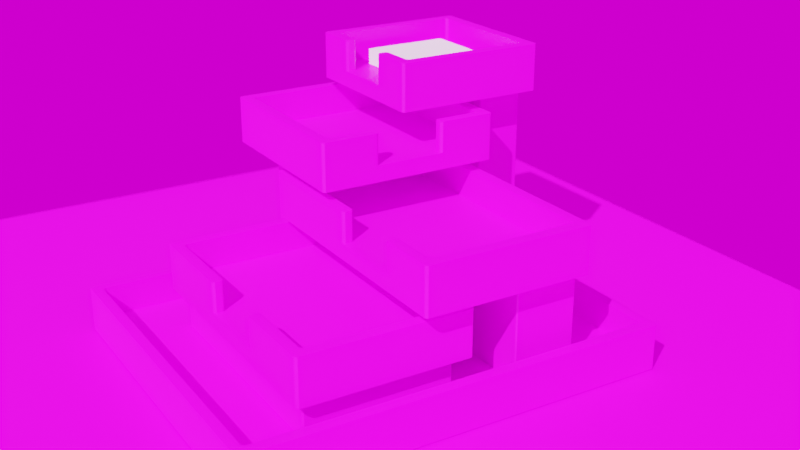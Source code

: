 # Source: untitled1.blend  (saved by Blender 2.82.7; exported with 4.5.12 LTS)
import bpy
from mathutils import Matrix  # noqa: F401  (used for matrix-valued properties, if any)

bpy.ops.wm.read_factory_settings(use_empty=True)
scene = bpy.context.scene
scene.name = 'Scene'

# ---- collections
col_collection = bpy.data.collections.new('Collection'); scene.collection.children.link(col_collection)

# ---- images (referenced by path relative to the original .blend; pixels are not part of the script)
import os
ASSET_DIR = os.environ.get("B2B_ASSET_DIR", "")  # directory of the original .blend (textures are referenced by path, not embedded)
HERE = os.path.dirname(os.path.abspath(__file__))  # packed textures are extracted next to this script under _unpacked/

def load_image(name, relpath, width, height, colorspace="sRGB"):
    """Load a texture the original file referenced (path relative to the .blend, or extracted next to this script)."""
    p = next((c for c in (os.path.join(HERE, relpath), os.path.join(ASSET_DIR, relpath)) if relpath and os.path.exists(c)), "")
    if p:
        img = bpy.data.images.load(p, check_existing=True)
        img.name = name
    else:  # same state as the original file: an image datablock whose file is absent (Cycles renders it pink)
        img = bpy.data.images.new(name, width, height)
        img.source = "FILE"
        img.filepath = "//" + (relpath or name)
    img.colorspace_settings.name = colorspace
    return img
img_c0oncrete_jpg = load_image('c0oncrete.jpg', 'c0oncrete.jpg', 1024, 1024, 'sRGB')
img_woodplanks028_col_var1_2k_jpg = load_image('WoodPlanks028_COL_VAR1_2K.jpg', 'WoodPlanks028_COL_VAR1_2K.jpg', 1024, 1024, 'sRGB')
img_newport_loft_ref_png = load_image('Newport_Loft_Ref.png', 'Newport_Loft_Ref.png', 1024, 1024, 'sRGB')

# ---- materials (node trees are filled in below, after node groups)
mat_material_002 = bpy.data.materials.new('Material.002')
mat_material_001 = bpy.data.materials.new('Material.001')
mat_material_003 = bpy.data.materials.new('Material.003')

# ---- material node trees
mat_material_002.use_nodes = True; mat_material_002.node_tree.nodes.clear()
_N = mat_material_002.node_tree.nodes; _L = mat_material_002.node_tree.links
n0 = _N.new('ShaderNodeOutputMaterial'); n0.name = 'Material Output'; n0.location = (58, 289)
n1 = _N.new('ShaderNodeBsdfPrincipled'); n1.name = 'Principled BSDF'; n1.location = (-232, 289)
n1.distribution = 'GGX'
n1.subsurface_method = 'BURLEY'
n1.inputs[3].default_value = 1.45
n1.inputs[27].default_value = (0.0, 0.0, 0.0, 1.0)
n1.inputs[28].default_value = 1.0
n2 = _N.new('ShaderNodeBump'); n2.name = 'Bump'; n2.location = (-660, 161)
n2.inputs[0].default_value = 0.5
n2.inputs[1].default_value = 1.0
n2.inputs[2].default_value = 1.0
n3 = _N.new('ShaderNodeTexImage'); n3.name = 'Image Texture'; n3.location = (-1038, 227)
n3.image = img_c0oncrete_jpg
_L.new(n1.outputs[0], n0.inputs[0])
_L.new(n3.outputs[0], n1.inputs[0])
_L.new(n2.outputs[0], n1.inputs[5])
_L.new(n3.outputs[0], n2.inputs[3])
n0.is_active_output = True
mat_material_001.use_nodes = True; mat_material_001.node_tree.nodes.clear()
_N = mat_material_001.node_tree.nodes; _L = mat_material_001.node_tree.links
n0 = _N.new('ShaderNodeOutputMaterial'); n0.name = 'Material Output'; n0.location = (-19, 385)
n1 = _N.new('ShaderNodeBump'); n1.name = 'Bump'; n1.location = (-564, 256)
n1.invert = True
n1.inputs[0].default_value = 0.6933
n1.inputs[1].default_value = 1.0
n1.inputs[2].default_value = 1.0
n2 = _N.new('ShaderNodeTexImage'); n2.name = 'Image Texture'; n2.location = (-911, 323)
n2.image = img_woodplanks028_col_var1_2k_jpg
n3 = _N.new('ShaderNodeBsdfPrincipled'); n3.name = 'Principled BSDF'; n3.location = (-309, 385)
n3.distribution = 'GGX'
n3.subsurface_method = 'BURLEY'
n3.inputs[3].default_value = 1.45
n3.inputs[27].default_value = (0.0, 0.0, 0.0, 1.0)
n3.inputs[28].default_value = 1.0
_L.new(n3.outputs[0], n0.inputs[0])
_L.new(n2.outputs[0], n1.inputs[3])
_L.new(n1.outputs[0], n3.inputs[5])
_L.new(n2.outputs[0], n3.inputs[0])
n0.is_active_output = True
mat_material_003.use_nodes = True; mat_material_003.node_tree.nodes.clear()
_N = mat_material_003.node_tree.nodes; _L = mat_material_003.node_tree.links
n0 = _N.new('ShaderNodeOutputMaterial'); n0.name = 'Material Output'; n0.location = (300, 300)
n1 = _N.new('ShaderNodeBsdfGlass'); n1.name = 'Glass BSDF'; n1.location = (10, 300)
n1.distribution = 'BECKMANN'
n1.inputs[2].default_value = 1.33
_L.new(n1.outputs[0], n0.inputs[0])
n0.is_active_output = True

# ---- world
world_world = bpy.data.worlds.new('World'); scene.world = world_world
world_world.use_nodes = True; world_world.node_tree.nodes.clear()
_N = world_world.node_tree.nodes; _L = world_world.node_tree.links
n0 = _N.new('ShaderNodeOutputWorld'); n0.name = 'World Output'; n0.location = (300, 300)
n1 = _N.new('ShaderNodeBackground'); n1.name = 'Background'; n1.location = (10, 300)
n2 = _N.new('ShaderNodeTexEnvironment'); n2.name = 'Environment Texture'; n2.location = (-280, 275)
n2.image = img_newport_loft_ref_png
_L.new(n1.outputs[0], n0.inputs[0])
_L.new(n2.outputs[0], n1.inputs[0])
n0.is_active_output = True
world_world.color = (0.05088, 0.05088, 0.05088)
world_world.use_sun_shadow = False
world_world.sun_shadow_jitter_overblur = 0.0

# ---- cameras
cam_camera_001 = bpy.data.cameras.new('Camera.001')
cam_camera_001.lens = 53.0
cam_camera_001.display_size = 1.241
cam_camera_001.show_limits = True
cam_camera_001.dof.use_dof = True
cam_camera_001.dof.focus_distance = 9.69
cam_camera_001.dof.aperture_fstop = 0.7

# ---- lights
light_sun = bpy.data.lights.new('Sun', 'SUN')
light_sun.transmission_factor = 0.0
light_sun.energy = 7.0
light_sun.shadow_soft_size = 0.1551

# ---- meshes
me_icosphere_001 = bpy.data.meshes.new('Icosphere.001')
me_icosphere_001.from_pydata([(0.0, 0.0, -1.0), (0.7236, -0.5257, -0.4472), (-0.2764, -0.8506, -0.4472), (-0.8944, 0.0, -0.4472), (-0.2764, 0.8506, -0.4472), (0.7236, 0.5257, -0.4472), (0.2764, -0.8506, 0.4472), (-0.7236, -0.5257, 0.4472), (-0.7236, 0.5257, 0.4472), (0.2764, 0.8506, 0.4472), (0.8944, 0.0, 0.4472), (0.0, 0.0, 1.0)], [], [(0, 1, 2), (1, 0, 5), (0, 2, 3), (0, 3, 4), (0, 4, 5), (1, 5, 10), (2, 1, 6), (3, 2, 7), (4, 3, 8), (5, 4, 9), (1, 10, 6), (2, 6, 7), (3, 7, 8), (4, 8, 9), (5, 9, 10), (6, 10, 11), (7, 6, 11), (8, 7, 11), (9, 8, 11), (10, 9, 11)])
_uv = me_icosphere_001.uv_layers.new(name='UVMap')
_uv.uv.foreach_set('vector', [0.8182, 0.0, 0.7273, 0.1575, 0.9091, 0.1575, 0.7273, 0.1575, 0.6364, 0.0, 0.5455, 0.1575, 0.09091, 0.0, 0.0, 0.1575, 0.1818, 0.1575, 0.2727, 0.0, 0.1818, 0.1575, 0.3636, 0.1575, 0.4545, 0.0, 0.3636, 0.1575, 0.5455, 0.1575, 0.7273, 0.1575, 0.5455, 0.1575, 0.6364, 0.3149, 0.9091, 0.1575, 0.7273, 0.1575, 0.8182, 0.3149, 0.1818, 0.1575, 0.0, 0.1575, 0.09091, 0.3149, 0.3636, 0.1575, 0.1818, 0.1575, 0.2727, 0.3149, 0.5455, 0.1575, 0.3636, 0.1575, 0.4545, 0.3149, 0.7273, 0.1575, 0.6364, 0.3149, 0.8182, 0.3149, 0.9091, 0.1575, 0.8182, 0.3149, 1.0, 0.3149, 0.1818, 0.1575, 0.09091, 0.3149, 0.2727, 0.3149, 0.3636, 0.1575, 0.2727, 0.3149, 0.4545, 0.3149, 0.5455, 0.1575, 0.4545, 0.3149, 0.6364, 0.3149, 0.8182, 0.3149, 0.6364, 0.3149, 0.7273, 0.4724, 1.0, 0.3149, 0.8182, 0.3149, 0.9091, 0.4724, 0.2727, 0.3149, 0.09091, 0.3149, 0.1818, 0.4724, 0.4545, 0.3149, 0.2727, 0.3149, 0.3636, 0.4724, 0.6364, 0.3149, 0.4545, 0.3149, 0.5455, 0.4724])
me_icosphere_001.materials.append(mat_material_002)
me_icosphere_001.use_remesh_fix_poles = True
me_icosphere_001.use_remesh_preserve_attributes = False
me_icosphere_001.use_mirror_vertex_groups = False
me_icosphere_001.update()
me_cube_006 = bpy.data.meshes.new('Cube.006')
me_cube_006.from_pydata([(-0.9954, -0.9954, -1.067), (-0.9954, -0.9954, 1.067), (-0.9954, 0.9954, -1.067), (-0.9954, 0.9954, 1.067), (0.9954, -0.9954, -1.067), (0.9954, -0.9954, 1.067), (0.9954, 0.9954, -1.067), (0.9954, 0.9954, 1.067), (0.8532, 0.9954, -1.067), (-0.8532, 0.9954, -1.067), (-0.8532, 0.9954, 1.067), (0.8532, 0.9954, 1.067), (-0.8532, -0.9954, -1.067), (0.8532, -0.9954, -1.067), (0.8532, -0.9954, 1.067), (-0.8532, -0.9954, 1.067), (-0.9954, 0.8532, -1.067), (-0.9954, -0.8532, -1.067), (-0.9954, -0.8532, 1.067), (-0.9954, 0.8532, 1.067), (0.9954, -0.8532, -1.067), (0.9954, 0.8532, -1.067), (0.9954, 0.8532, 1.067), (0.9954, -0.8532, 1.067), (0.8532, 0.8532, 1.067), (0.8532, -0.8532, 1.067), (-0.8532, 0.8532, 1.067), (-0.8532, -0.8532, 1.067), (-0.8532, 0.8532, -1.067), (-0.8532, -0.8532, -1.067), (0.8532, 0.8532, -1.067), (0.8532, -0.8532, -1.067), (0.385, 0.9954, -1.067), (-0.385, 0.9954, -1.067), (-0.385, 0.9954, 1.067), (0.385, 0.9954, 1.067), (-0.385, -0.9954, -1.067), (0.385, -0.9954, -1.067), (0.385, -0.9954, 1.067), (-0.385, -0.9954, 1.067), (0.385, 0.8532, -1.067), (-0.385, 0.8532, -1.067), (0.385, -0.8532, -1.067), (-0.385, -0.8532, -1.067), (-0.385, 0.8532, 1.067), (0.385, 0.8532, 1.067), (-0.385, -0.8532, 1.067), (0.385, -0.8532, 1.067), (-0.9954, 0.8532, 5.067), (-0.9954, 0.9954, 5.067), (0.8532, 0.9954, 5.067), (0.9954, 0.9954, 5.067), (0.9954, -0.8532, 5.067), (0.9954, -0.9954, 5.067), (-0.8532, -0.9954, 5.067), (-0.9954, -0.9954, 5.067), (-0.8532, 0.9954, 5.067), (0.385, 0.9954, 5.067), (0.8532, -0.9954, 5.067), (-0.385, -0.9954, 5.067), (0.8532, -0.8532, 5.067), (-0.8532, -0.8532, 5.067), (-0.9954, -0.8532, 5.067), (0.9954, 0.8532, 5.067), (0.8532, 0.8532, 5.067), (-0.8532, 0.8532, 5.067), (0.385, 0.8532, 5.067), (0.385, -0.8532, 5.067), (-0.385, 0.9954, 5.067), (0.385, -0.9954, 5.067), (-0.385, 0.8532, 5.067), (-0.385, -0.8532, 5.067)], [], [(16, 19, 3, 2), (8, 11, 7, 6), (20, 23, 5, 4), (12, 15, 1, 0), (31, 20, 4, 13), (27, 26, 65, 61), (19, 18, 62, 48), (47, 38, 69, 67), (17, 29, 12, 0), (42, 31, 13, 37), (4, 5, 14, 13), (36, 39, 15, 12), (2, 3, 10, 9), (32, 35, 11, 8), (32, 8, 30, 40), (40, 30, 31, 42), (2, 9, 28, 16), (16, 28, 29, 17), (5, 23, 52, 53), (44, 26, 27, 46), (18, 1, 55, 62), (11, 35, 57, 50), (24, 25, 60, 64), (46, 27, 61, 71), (8, 6, 21, 30), (30, 21, 20, 31), (6, 7, 22, 21), (21, 22, 23, 20), (0, 1, 18, 17), (17, 18, 19, 16), (24, 45, 47, 25), (45, 44, 46, 47), (38, 14, 58, 69), (10, 3, 49, 56), (28, 41, 43, 29), (41, 40, 42, 43), (9, 33, 41, 28), (33, 32, 40, 41), (9, 10, 34, 33), (33, 34, 35, 32), (13, 14, 38, 37), (37, 38, 39, 36), (29, 43, 36, 12), (43, 42, 37, 36), (44, 45, 66, 70), (47, 46, 39, 38), (61, 62, 55, 54), (52, 60, 58, 53), (71, 61, 54, 59), (68, 56, 65, 70), (51, 50, 64, 63), (63, 64, 60, 52), (56, 49, 48, 65), (65, 48, 62, 61), (50, 57, 66, 64), (57, 68, 70, 66), (60, 67, 69, 58), (3, 19, 48, 49), (39, 46, 71, 59), (34, 10, 56, 68), (14, 5, 53, 58), (45, 24, 64, 66), (1, 15, 54, 55), (35, 34, 68, 57), (15, 39, 59, 54), (22, 7, 51, 63), (25, 47, 67, 60), (7, 11, 50, 51), (26, 44, 70, 65), (23, 22, 63, 52)])
_uv = me_cube_006.uv_layers.new(name='UVMap')
_uv.uv.foreach_set('vector', [0.4068, 2.353e-08, 0.4068, 0.2105, 0.3927, 0.2105, 0.3927, 2.353e-08, 0.1823, 0.6053, 0.1823, 0.3947, 0.1964, 0.3947, 0.1964, 0.6053, 0.6032, 1.176e-08, 0.6032, 0.2105, 0.5891, 0.2105, 0.5891, 1.176e-08, 0.3787, 0.6053, 0.3787, 0.3947, 0.3927, 0.3947, 0.3927, 0.6053, 0.1823, 0.7877, 0.1823, 0.8017, 0.1683, 0.8017, 0.1683, 0.7877, 5.879e-09, 0.6053, 0.1683, 0.6053, 0.1683, 1.0, 0.0, 1.0, 0.4068, 0.2105, 0.5751, 0.2105, 0.5751, 0.6053, 0.4068, 0.6053, 0.9538, 0.3947, 0.9678, 0.3947, 0.9678, 0.7895, 0.9538, 0.7895, 0.1823, 0.6053, 0.1823, 0.6193, 0.1683, 0.6193, 0.1683, 0.6053, 0.1823, 0.7415, 0.1823, 0.7877, 0.1683, 0.7877, 0.1683, 0.7415, 0.1964, 0.6053, 0.1964, 0.3947, 0.2104, 0.3947, 0.2104, 0.6053, 0.3325, 0.6053, 0.3325, 0.3947, 0.3787, 0.3947, 0.3787, 0.6053, 1.411e-07, 0.6053, 9.407e-08, 0.3947, 0.01403, 0.3947, 0.01403, 0.6053, 0.1362, 0.6053, 0.1362, 0.3947, 0.1823, 0.3947, 0.1823, 0.6053, 0.3647, 0.7415, 0.3647, 0.7877, 0.3507, 0.7877, 0.3507, 0.7415, 0.3507, 0.7415, 0.3507, 0.7877, 0.1823, 0.7877, 0.1823, 0.7415, 0.3647, 0.6053, 0.3647, 0.6193, 0.3507, 0.6193, 0.3507, 0.6053, 0.3507, 0.6053, 0.3507, 0.6193, 0.1823, 0.6193, 0.1823, 0.6053, 0.5891, 0.2105, 0.6032, 0.2105, 0.6032, 0.6053, 0.5891, 0.6053, 0.02037, 0.3078, 0.02037, 0.04333, 0.9849, 0.04333, 0.9849, 0.3078, 0.5751, 0.2105, 0.5891, 0.2105, 0.5891, 0.6053, 0.5751, 0.6053, 0.1823, 0.3947, 0.1362, 0.3947, 0.1362, 0.0, 0.1823, 0.0, 0.9538, 0.3947, 0.7855, 0.3947, 0.7855, 0.0, 0.9538, 0.0, 0.7294, 0.6053, 0.7756, 0.6053, 0.7756, 1.0, 0.7294, 1.0, 0.3647, 0.7877, 0.3647, 0.8017, 0.3507, 0.8017, 0.3507, 0.7877, 0.3507, 0.7877, 0.3507, 0.8017, 0.1823, 0.8017, 0.1823, 0.7877, 0.7855, 0.0, 0.7855, 0.2105, 0.7715, 0.2105, 0.7715, 0.0, 0.7715, 0.0, 0.7715, 0.2105, 0.6032, 0.2105, 0.6032, 1.176e-08, 0.5891, 0.0, 0.5891, 0.2105, 0.5751, 0.2105, 0.5751, 0.0, 0.5751, 0.0, 0.5751, 0.2105, 0.4068, 0.2105, 0.4068, 2.353e-08, 0.02037, 1.007, 0.02037, 0.7429, 0.9849, 0.7429, 0.9849, 1.007, 0.02037, 0.7429, 0.02037, 0.3078, 0.9849, 0.3078, 0.9849, 0.7429, 0.2566, 0.3947, 0.2104, 0.3947, 0.2104, 0.0, 0.2566, 0.0, 0.01403, 0.3947, 9.407e-08, 0.3947, 0.0, 0.0, 0.01403, 0.0, 0.3507, 0.6193, 0.3507, 0.6655, 0.1823, 0.6655, 0.1823, 0.6193, 0.3507, 0.6655, 0.3507, 0.7415, 0.1823, 0.7415, 0.1823, 0.6655, 0.3647, 0.6193, 0.3647, 0.6655, 0.3507, 0.6655, 0.3507, 0.6193, 0.3647, 0.6655, 0.3647, 0.7415, 0.3507, 0.7415, 0.3507, 0.6655, 0.01403, 0.6053, 0.01403, 0.3947, 0.06021, 0.3947, 0.06021, 0.6053, 0.06021, 0.6053, 0.06021, 0.3947, 0.1362, 0.3947, 0.1362, 0.6053, 0.2104, 0.6053, 0.2104, 0.3947, 0.2566, 0.3947, 0.2566, 0.6053, 0.2566, 0.6053, 0.2566, 0.3947, 0.3325, 0.3947, 0.3325, 0.6053, 0.1823, 0.6193, 0.1823, 0.6655, 0.1683, 0.6655, 0.1683, 0.6193, 0.1823, 0.6655, 0.1823, 0.7415, 0.1683, 0.7415, 0.1683, 0.6655, 0.9076, 0.7895, 0.8317, 0.7895, 0.8317, 0.3947, 0.9076, 0.3947, 0.5751, 0.7737, 0.5751, 0.8496, 0.5611, 0.8496, 0.5611, 0.7737, 0.547, 0.6193, 0.547, 0.6053, 0.5611, 0.6053, 0.5611, 0.6193, 0.547, 0.8017, 0.547, 0.7877, 0.5611, 0.7877, 0.5611, 0.8017, 0.547, 0.6655, 0.547, 0.6193, 0.5611, 0.6193, 0.5611, 0.6655, 0.3647, 0.6655, 0.3647, 0.6193, 0.3787, 0.6193, 0.3787, 0.6655, 0.3647, 0.8017, 0.3647, 0.7877, 0.3787, 0.7877, 0.3787, 0.8017, 0.3787, 0.8017, 0.3787, 0.7877, 0.547, 0.7877, 0.547, 0.8017, 0.3647, 0.6193, 0.3647, 0.6053, 0.3787, 0.6053, 0.3787, 0.6193, 0.3787, 0.6193, 0.3787, 0.6053, 0.547, 0.6053, 0.547, 0.6193, 0.3647, 0.7877, 0.3647, 0.7415, 0.3787, 0.7415, 0.3787, 0.7877, 0.3647, 0.7415, 0.3647, 0.6655, 0.3787, 0.6655, 0.3787, 0.7415, 0.547, 0.7877, 0.547, 0.7415, 0.5611, 0.7415, 0.5611, 0.7877, 0.3927, 0.2105, 0.4068, 0.2105, 0.4068, 0.6053, 0.3927, 0.6053, 0.9678, 0.3947, 0.9819, 0.3947, 0.9819, 0.7895, 0.9678, 0.7895, 0.06021, 0.3947, 0.01403, 0.3947, 0.01403, 0.0, 0.06021, 0.0, 0.2104, 0.3947, 0.1964, 0.3947, 0.1964, 0.0, 0.2104, 0.0, 0.8317, 0.7895, 0.7855, 0.7895, 0.7855, 0.3947, 0.8317, 0.3947, 0.3927, 0.3947, 0.3787, 0.3947, 0.3787, 0.0, 0.3927, 0.0, 0.1362, 0.3947, 0.06021, 0.3947, 0.06021, 0.0, 0.1362, 0.0, 0.3787, 0.3947, 0.3325, 0.3947, 0.3325, 0.0, 0.3787, 0.0, 0.7715, 0.2105, 0.7855, 0.2105, 0.7855, 0.6053, 0.7715, 0.6053, 1.0, 0.3947, 0.9538, 0.3947, 0.9538, 0.0, 1.0, 0.0, 0.1964, 0.3947, 0.1823, 0.3947, 0.1823, 0.0, 0.1964, 0.0, 0.9538, 0.7895, 0.9076, 0.7895, 0.9076, 0.3947, 0.9538, 0.3947, 0.6032, 0.2105, 0.7715, 0.2105, 0.7715, 0.6053, 0.6032, 0.6053])
me_cube_006.materials.append(mat_material_002)
me_cube_006.use_remesh_fix_poles = True
me_cube_006.use_remesh_preserve_attributes = False
me_cube_006.use_mirror_vertex_groups = False
me_cube_006.update()
me_cube_007 = bpy.data.meshes.new('Cube.007')
me_cube_007.from_pydata([(-1.665, -2.127, -1.0), (-1.665, -2.127, 1.0), (-1.665, 3.398, -1.0), (-1.665, 3.398, 1.0), (2.96, -2.127, -1.0), (2.96, -2.127, 1.0), (2.96, 3.398, -1.0), (2.96, 3.398, 1.0), (2.806, 3.398, -1.0), (-1.526, 3.398, -1.0), (-1.526, 3.398, 1.0), (2.806, 3.398, 1.0), (-1.526, -2.127, -1.0), (2.806, -2.127, -1.0), (2.806, -2.127, 1.0), (-1.526, -2.127, 1.0), (-1.665, 3.26, -1.0), (-1.665, -1.996, -1.0), (-1.665, -1.996, 1.0), (-1.665, 3.26, 1.0), (2.96, -1.996, -1.0), (2.96, 3.26, -1.0), (2.96, 3.26, 1.0), (2.96, -1.996, 1.0), (2.806, 3.26, 1.0), (2.806, -1.996, 1.0), (-1.526, 3.26, 1.0), (-1.526, -1.996, 1.0), (-1.526, 3.26, -1.0), (-1.526, -1.996, -1.0), (2.806, 3.26, -1.0), (2.806, -1.996, -1.0), (-1.665, 3.26, 5.0), (-1.665, 3.398, 5.0), (2.806, 3.398, 5.0), (2.96, 3.398, 5.0), (2.96, -1.996, 5.0), (2.96, -2.127, 5.0), (-1.526, -2.127, 5.0), (-1.665, -2.127, 5.0), (-1.526, 3.398, 5.0), (2.806, -2.127, 5.0), (2.806, -1.996, 5.0), (-1.526, -1.996, 5.0), (-1.665, -1.996, 5.0), (2.96, 3.26, 5.0), (2.806, 3.26, 5.0), (-1.526, 3.26, 5.0)], [], [(16, 19, 3, 2), (8, 11, 7, 6), (20, 23, 5, 4), (12, 15, 1, 0), (31, 20, 4, 13), (19, 18, 44, 32), (5, 23, 36, 37), (18, 1, 39, 44), (17, 29, 12, 0), (29, 31, 13, 12), (4, 5, 14, 13), (13, 14, 15, 12), (2, 3, 10, 9), (9, 10, 11, 8), (9, 8, 30, 28), (28, 30, 31, 29), (2, 9, 28, 16), (16, 28, 29, 17), (11, 10, 40, 34), (24, 26, 27, 25), (24, 25, 42, 46), (10, 3, 33, 40), (23, 22, 45, 36), (7, 11, 34, 35), (8, 6, 21, 30), (30, 21, 20, 31), (6, 7, 22, 21), (21, 22, 23, 20), (0, 1, 18, 17), (17, 18, 19, 16), (43, 44, 39, 38), (36, 42, 41, 37), (42, 43, 38, 41), (34, 40, 47, 46), (35, 34, 46, 45), (45, 46, 42, 36), (40, 33, 32, 47), (47, 32, 44, 43), (27, 26, 47, 43), (3, 19, 32, 33), (14, 5, 37, 41), (26, 24, 46, 47), (1, 15, 38, 39), (15, 14, 41, 38), (22, 7, 35, 45), (25, 27, 43, 42)])
_uv = me_cube_007.uv_layers.new(name='UVMap')
_uv.uv.foreach_set('vector', [0.6105, 0.3477, 0.6105, 0.2318, 0.6182, 0.2318, 0.6182, 0.3477, 0.2501, 0.6954, 0.2501, 0.5795, 0.2587, 0.5795, 0.2587, 0.6954, 0.3018, 0.3477, 0.3018, 0.2318, 0.3091, 0.2318, 0.3091, 0.3477, 0.5097, 0.6954, 0.5097, 0.5795, 0.5175, 0.5795, 0.5175, 0.6954, 0.8683, 0.3125, 0.8769, 0.3125, 0.8769, 0.3202, 0.8683, 0.3202, 0.6105, 0.2318, 0.3165, 0.2318, 0.3165, 5.527e-08, 0.6105, 0.0, 0.3091, 0.2318, 0.3018, 0.2318, 0.3018, 0.0, 0.3091, 0.0, 0.3165, 0.2318, 0.3091, 0.2318, 0.3091, 5.527e-08, 0.3165, 5.527e-08, 0.6182, 0.3125, 0.626, 0.3125, 0.626, 0.3202, 0.6182, 0.3202, 0.626, 0.3125, 0.8683, 0.3125, 0.8683, 0.3202, 0.626, 0.3202, 0.2587, 0.6954, 0.2587, 0.5795, 0.2673, 0.5795, 0.2673, 0.6954, 0.2673, 0.6954, 0.2673, 0.5795, 0.5097, 0.5795, 0.5097, 0.6954, 8.004e-08, 0.6954, 4.669e-08, 0.5795, 0.007761, 0.5795, 0.007761, 0.6954, 0.007761, 0.6954, 0.007761, 0.5795, 0.2501, 0.5795, 0.2501, 0.6954, 0.626, 5.527e-08, 0.8683, 0.0, 0.8683, 0.007944, 0.626, 0.007944, 0.626, 0.007944, 0.8683, 0.007944, 0.8683, 0.3125, 0.626, 0.3125, 0.6182, 8.29e-08, 0.626, 5.527e-08, 0.626, 0.007944, 0.6182, 0.007944, 0.6182, 0.007944, 0.626, 0.007944, 0.626, 0.3125, 0.6182, 0.3125, 0.2501, 0.5795, 0.007761, 0.5795, 0.007761, 0.3477, 0.2501, 0.3477, 1.025, 0.2428, 1.025, 1.003, 0.06912, 1.003, 0.06912, 0.2428, 0.5175, 0.6954, 0.5175, 1.0, 0.2937, 1.0, 0.2937, 0.6954, 0.007761, 0.5795, 4.669e-08, 0.5795, 0.0, 0.3477, 0.007761, 0.3477, 0.3018, 0.2318, 0.007669, 0.2318, 0.007669, 1.658e-07, 0.3018, 0.0, 0.2587, 0.5795, 0.2501, 0.5795, 0.2501, 0.3477, 0.2587, 0.3477, 0.8683, 0.0, 0.8769, 0.0, 0.8769, 0.007944, 0.8683, 0.007944, 0.8683, 0.007944, 0.8769, 0.007944, 0.8769, 0.3125, 0.8683, 0.3125, 1.201e-07, 0.3477, 8.004e-08, 0.2318, 0.007669, 0.2318, 0.007669, 0.3477, 0.007669, 0.3477, 0.007669, 0.2318, 0.3018, 0.2318, 0.3018, 0.3477, 0.3091, 0.3477, 0.3091, 0.2318, 0.3165, 0.2318, 0.3165, 0.3477, 0.3165, 0.3477, 0.3165, 0.2318, 0.6105, 0.2318, 0.6105, 0.3477, 0.5252, 0.3553, 0.5175, 0.3553, 0.5175, 0.3477, 0.5252, 0.3477, 0.7762, 0.3553, 0.7676, 0.3553, 0.7676, 0.3477, 0.7762, 0.3477, 0.7676, 0.3553, 0.5252, 0.3553, 0.5252, 0.3477, 0.7676, 0.3477, 0.7676, 0.6679, 0.5252, 0.6679, 0.5252, 0.6599, 0.7676, 0.6599, 0.7762, 0.6679, 0.7676, 0.6679, 0.7676, 0.6599, 0.7762, 0.6599, 0.7762, 0.6599, 0.7676, 0.6599, 0.7676, 0.3553, 0.7762, 0.3553, 0.5252, 0.6679, 0.5175, 0.6679, 0.5175, 0.6599, 0.5252, 0.6599, 0.5252, 0.6599, 0.5175, 0.6599, 0.5175, 0.3553, 0.5252, 0.3553, 0.2238, 0.6954, 0.2238, 1.0, 1.067e-07, 1.0, 0.0, 0.6954, 0.6182, 0.2318, 0.6105, 0.2318, 0.6105, 0.0, 0.6182, 0.0, 0.2673, 0.5795, 0.2587, 0.5795, 0.2587, 0.3477, 0.2673, 0.3477, 0.7762, 0.5987, 0.7762, 0.3477, 1.0, 0.3477, 1.0, 0.5987, 0.5175, 0.5795, 0.5097, 0.5795, 0.5097, 0.3477, 0.5175, 0.3477, 0.5097, 0.5795, 0.2673, 0.5795, 0.2673, 0.3477, 0.5097, 0.3477, 0.007669, 0.2318, 8.004e-08, 0.2318, 0.0, 1.658e-07, 0.007669, 1.658e-07, 0.9836, 0.6679, 0.9836, 0.9189, 0.7598, 0.9189, 0.7598, 0.6679])
me_cube_007.materials.append(mat_material_002)
me_cube_007.use_remesh_fix_poles = True
me_cube_007.use_remesh_preserve_attributes = False
me_cube_007.use_mirror_vertex_groups = False
me_cube_007.update()
me_cube_008 = bpy.data.meshes.new('Cube.008')
me_cube_008.from_pydata([(-1.195, -1.175, -1.067), (-1.195, -1.175, 1.067), (-1.195, 1.145, -1.067), (-1.195, 1.145, 1.067), (1.195, -1.175, -1.067), (1.195, -1.175, 1.067), (1.195, 1.145, -1.067), (1.195, 1.145, 1.067), (1.053, 1.145, -1.067), (-1.053, 1.145, -1.067), (-1.053, 1.145, 1.067), (1.053, 1.145, 1.067), (-1.053, -1.175, -1.067), (1.053, -1.175, -1.067), (1.053, -1.175, 1.067), (-1.053, -1.175, 1.067), (-1.195, 1.003, -1.067), (-1.195, -1.033, -1.067), (-1.195, -1.033, 1.067), (-1.195, 1.003, 1.067), (1.195, -1.033, -1.067), (1.195, 1.003, -1.067), (1.195, 1.003, 1.067), (1.195, -1.033, 1.067), (1.053, 1.003, 1.067), (1.053, -1.033, 1.067), (-1.053, 1.003, 1.067), (-1.053, -1.033, 1.067), (-1.053, 1.003, -1.067), (-1.053, -1.033, -1.067), (1.053, 1.003, -1.067), (1.053, -1.033, -1.067), (0.435, 1.145, -1.067), (-0.435, 1.145, -1.067), (-0.435, 1.145, 1.067), (0.435, 1.145, 1.067), (-0.435, -1.175, -1.067), (0.435, -1.175, -1.067), (0.435, -1.175, 1.067), (-0.435, -1.175, 1.067), (0.435, 1.003, -1.067), (-0.435, 1.003, -1.067), (0.435, -1.033, -1.067), (-0.435, -1.033, -1.067), (-0.435, 1.003, 1.067), (0.435, 1.003, 1.067), (-0.435, -1.033, 1.067), (0.435, -1.033, 1.067), (-1.195, 1.003, 5.067), (-1.195, 1.145, 5.067), (1.053, 1.145, 5.067), (1.195, 1.145, 5.067), (1.195, -1.033, 5.067), (1.195, -1.175, 5.067), (-1.053, -1.175, 5.067), (-1.195, -1.175, 5.067), (-1.053, 1.145, 5.067), (0.435, 1.145, 5.067), (1.053, -1.175, 5.067), (-0.435, -1.175, 5.067), (1.053, -1.033, 5.067), (-1.053, -1.033, 5.067), (-1.195, -1.033, 5.067), (1.195, 1.003, 5.067), (1.053, 1.003, 5.067), (-1.053, 1.003, 5.067), (0.435, 1.003, 5.067), (0.435, -1.033, 5.067), (-0.435, 1.145, 5.067), (0.435, -1.175, 5.067), (-0.435, 1.003, 5.067), (-0.435, -1.033, 5.067)], [], [(16, 19, 3, 2), (8, 11, 7, 6), (20, 23, 5, 4), (12, 15, 1, 0), (31, 20, 4, 13), (27, 26, 65, 61), (19, 18, 62, 48), (47, 38, 69, 67), (17, 29, 12, 0), (42, 31, 13, 37), (4, 5, 14, 13), (36, 39, 15, 12), (2, 3, 10, 9), (32, 35, 11, 8), (32, 8, 30, 40), (40, 30, 31, 42), (2, 9, 28, 16), (16, 28, 29, 17), (5, 23, 52, 53), (44, 26, 27, 46), (18, 1, 55, 62), (11, 35, 57, 50), (24, 25, 60, 64), (46, 27, 61, 71), (8, 6, 21, 30), (30, 21, 20, 31), (6, 7, 22, 21), (21, 22, 23, 20), (0, 1, 18, 17), (17, 18, 19, 16), (24, 45, 47, 25), (45, 44, 46, 47), (38, 14, 58, 69), (10, 3, 49, 56), (28, 41, 43, 29), (41, 40, 42, 43), (9, 33, 41, 28), (33, 32, 40, 41), (9, 10, 34, 33), (33, 34, 35, 32), (13, 14, 38, 37), (37, 38, 39, 36), (29, 43, 36, 12), (43, 42, 37, 36), (44, 45, 66, 70), (47, 46, 39, 38), (61, 62, 55, 54), (52, 60, 58, 53), (71, 61, 54, 59), (68, 56, 65, 70), (51, 50, 64, 63), (63, 64, 60, 52), (56, 49, 48, 65), (65, 48, 62, 61), (50, 57, 66, 64), (57, 68, 70, 66), (60, 67, 69, 58), (3, 19, 48, 49), (39, 46, 71, 59), (34, 10, 56, 68), (14, 5, 53, 58), (45, 24, 64, 66), (1, 15, 54, 55), (35, 34, 68, 57), (15, 39, 59, 54), (22, 7, 51, 63), (25, 47, 67, 60), (7, 11, 50, 51), (26, 44, 70, 65), (23, 22, 63, 52)])
_uv = me_cube_008.uv_layers.new(name='UVMap')
_uv.uv.foreach_set('vector', [0.6483, 2.184e-08, 0.6483, 0.1954, 0.6356, 0.1954, 0.6356, 2.184e-08, 0.01272, 3.277e-08, 0.01272, 0.1954, 2.133e-08, 0.1954, 0.0, 3.277e-08, 0.4406, 0.0, 0.4406, 0.1954, 0.4279, 0.1954, 0.4279, 0.0, 0.4152, 0.5619, 0.4152, 0.3665, 0.4279, 0.3665, 0.4279, 0.5619, 0.4406, 0.7679, 0.4406, 0.781, 0.4279, 0.781, 0.4279, 0.7679, 0.3707, 0.9284, 0.1885, 0.9284, 0.1885, 0.5619, 0.3707, 0.5619, 0.6483, 0.1954, 0.8305, 0.1954, 0.8305, 0.5619, 0.6483, 0.5619, 0.8985, 0.0, 0.9113, 0.0, 0.9113, 0.3665, 0.8985, 0.3665, 0.4406, 0.5619, 0.4406, 0.5749, 0.4279, 0.5749, 0.4279, 0.5619, 0.4406, 0.7113, 0.4406, 0.7679, 0.4279, 0.7679, 0.4279, 0.7113, 0.2139, 0.5619, 0.2139, 0.3665, 0.2267, 0.3665, 0.2267, 0.5619, 0.3598, 0.5619, 0.3598, 0.3665, 0.4152, 0.3665, 0.4152, 0.5619, 0.2139, 0.0, 0.2139, 0.1954, 0.2012, 0.1954, 0.2012, 0.0, 0.06804, 2.184e-08, 0.06804, 0.1954, 0.01272, 0.1954, 0.01272, 3.277e-08, 0.6356, 0.7113, 0.6356, 0.7679, 0.6228, 0.7679, 0.6228, 0.7113, 0.6228, 0.7113, 0.6228, 0.7679, 0.4406, 0.7679, 0.4406, 0.7113, 0.6356, 0.5619, 0.6356, 0.5749, 0.6228, 0.5749, 0.6228, 0.5619, 0.6228, 0.5619, 0.6228, 0.5749, 0.4406, 0.5749, 0.4406, 0.5619, 0.4279, 0.1954, 0.4406, 0.1954, 0.4406, 0.5619, 0.4279, 0.5619, 0.2389, 1.049, -0.04161, 1.049, -0.04161, 0.1467, 0.2389, 0.1467, 0.8305, 0.1954, 0.8432, 0.1954, 0.8432, 0.5619, 0.8305, 0.5619, 0.01272, 0.1954, 0.06804, 0.1954, 0.06804, 0.5619, 0.01272, 0.5619, 0.8178, 0.9284, 0.6356, 0.9284, 0.6356, 0.5619, 0.8178, 0.5619, 0.426, 0.9284, 0.3707, 0.9284, 0.3707, 0.5619, 0.426, 0.5619, 0.6356, 0.7679, 0.6356, 0.781, 0.6228, 0.781, 0.6228, 0.7679, 0.6228, 0.7679, 0.6228, 0.781, 0.4406, 0.781, 0.4406, 0.7679, 0.6356, 1.092e-08, 0.6356, 0.1954, 0.6228, 0.1954, 0.6228, 1.092e-08, 0.6228, 1.092e-08, 0.6228, 0.1954, 0.4406, 0.1954, 0.4406, 0.0, 0.8432, 0.0, 0.8432, 0.1954, 0.8305, 0.1954, 0.8305, 0.0, 0.8305, 0.0, 0.8305, 0.1954, 0.6483, 0.1954, 0.6483, 2.184e-08, 0.9141, 1.049, 0.6336, 1.049, 0.6336, 0.1467, 0.9141, 0.1467, 0.6336, 1.049, 0.2389, 1.049, 0.2389, 0.1467, 0.6336, 0.1467, 0.282, 0.3665, 0.2267, 0.3665, 0.2267, 0.0, 0.282, 0.0, 0.2012, 0.1954, 0.2139, 0.1954, 0.2139, 0.5619, 0.2012, 0.5619, 0.6228, 0.5749, 0.6228, 0.6316, 0.4406, 0.6316, 0.4406, 0.5749, 0.6228, 0.6316, 0.6228, 0.7113, 0.4406, 0.7113, 0.4406, 0.6316, 0.6356, 0.5749, 0.6356, 0.6316, 0.6228, 0.6316, 0.6228, 0.5749, 0.6356, 0.6316, 0.6356, 0.7113, 0.6228, 0.7113, 0.6228, 0.6316, 0.2012, 0.0, 0.2012, 0.1954, 0.1459, 0.1954, 0.1459, 2.184e-08, 0.1459, 2.184e-08, 0.1459, 0.1954, 0.06804, 0.1954, 0.06804, 2.184e-08, 0.2267, 0.5619, 0.2267, 0.3665, 0.282, 0.3665, 0.282, 0.5619, 0.282, 0.5619, 0.282, 0.3665, 0.3598, 0.3665, 0.3598, 0.5619, 0.4406, 0.5749, 0.4406, 0.6316, 0.4279, 0.6316, 0.4279, 0.5749, 0.4406, 0.6316, 0.4406, 0.7113, 0.4279, 0.7113, 0.4279, 0.6316, 0.1332, 0.9284, 0.05532, 0.9284, 0.05532, 0.5619, 0.1332, 0.5619, 0.8305, 0.7549, 0.8305, 0.8346, 0.8178, 0.8346, 0.8178, 0.7549, 0.6228, 0.794, 0.6228, 0.781, 0.6356, 0.781, 0.6356, 0.794, 0.6228, 1.0, 0.6228, 0.987, 0.6356, 0.987, 0.6356, 1.0, 0.6228, 0.8506, 0.6228, 0.794, 0.6356, 0.794, 0.6356, 0.8506, 0.4279, 0.8506, 0.4279, 0.794, 0.4406, 0.794, 0.4406, 0.8506, 0.4279, 1.0, 0.4279, 0.987, 0.4406, 0.987, 0.4406, 1.0, 0.4406, 1.0, 0.4406, 0.987, 0.6228, 0.987, 0.6228, 1.0, 0.4279, 0.794, 0.4279, 0.781, 0.4406, 0.781, 0.4406, 0.794, 0.4406, 0.794, 0.4406, 0.781, 0.6228, 0.781, 0.6228, 0.794, 0.4279, 0.987, 0.4279, 0.9303, 0.4406, 0.9303, 0.4406, 0.987, 0.4279, 0.9303, 0.4279, 0.8506, 0.4406, 0.8506, 0.4406, 0.9303, 0.6228, 0.987, 0.6228, 0.9303, 0.6356, 0.9303, 0.6356, 0.987, 0.6356, 0.1954, 0.6483, 0.1954, 0.6483, 0.5619, 0.6356, 0.5619, 0.9113, 1.092e-08, 0.924, 0.0, 0.924, 0.3665, 0.9113, 0.3665, 0.1459, 0.1954, 0.2012, 0.1954, 0.2012, 0.5619, 0.1459, 0.5619, 0.2267, 0.3665, 0.2139, 0.3665, 0.2139, 0.0, 0.2267, 0.0, 0.05532, 0.9284, 3.2e-08, 0.9284, 0.0, 0.5619, 0.05532, 0.5619, 0.4279, 0.3665, 0.4152, 0.3665, 0.4152, 0.0, 0.4279, 0.0, 0.06804, 0.1954, 0.1459, 0.1954, 0.1459, 0.5619, 0.06804, 0.5619, 0.4152, 0.3665, 0.3598, 0.3665, 0.3598, 0.0, 0.4152, 0.0, 0.6228, 0.1954, 0.6356, 0.1954, 0.6356, 0.5619, 0.6228, 0.5619, 0.8432, 1.092e-08, 0.8985, 0.0, 0.8985, 0.3665, 0.8432, 0.3665, 2.133e-08, 0.1954, 0.01272, 0.1954, 0.01272, 0.5619, 6.4e-08, 0.5619, 0.1885, 0.9284, 0.1332, 0.9284, 0.1332, 0.5619, 0.1885, 0.5619, 0.4406, 0.1954, 0.6228, 0.1954, 0.6228, 0.5619, 0.4406, 0.5619])
me_cube_008.materials.append(mat_material_002)
me_cube_008.use_remesh_fix_poles = True
me_cube_008.use_remesh_preserve_attributes = False
me_cube_008.use_mirror_vertex_groups = False
me_cube_008.update()
me_cube_009 = bpy.data.meshes.new('Cube.009')
me_cube_009.from_pydata([(-0.1897, -1.125, -1.067), (-0.1897, -1.125, 1.067), (-0.1897, 1.095, -1.067), (-0.1897, 1.095, 1.067), (2.998, -1.125, -1.067), (2.998, -1.125, 1.067), (2.998, 1.095, -1.067), (2.998, 1.095, 1.067), (2.856, 1.095, -1.067), (-0.04748, 1.095, -1.067), (-0.04748, 1.095, 1.067), (2.856, 1.095, 1.067), (-0.04748, -1.125, -1.067), (2.856, -1.125, -1.067), (2.856, -1.125, 1.067), (-0.04748, -1.125, 1.067), (-0.1897, 0.9532, -1.067), (-0.1897, -0.9832, -1.067), (-0.1897, -0.9832, 1.067), (-0.1897, 0.9532, 1.067), (2.998, -0.9832, -1.067), (2.998, 0.9532, -1.067), (2.998, 0.9532, 1.067), (2.998, -0.9832, 1.067), (2.856, 0.9532, 1.067), (2.856, -0.9832, 1.067), (-0.04748, 0.9532, 1.067), (-0.04748, -0.9832, 1.067), (-0.04748, 0.9532, -1.067), (-0.04748, -0.9832, -1.067), (2.856, 0.9532, -1.067), (2.856, -0.9832, -1.067), (2.238, 1.095, -1.067), (1.368, 1.095, -1.067), (1.368, 1.095, 1.067), (2.238, 1.095, 1.067), (1.368, -1.125, -1.067), (2.238, -1.125, -1.067), (2.238, -1.125, 1.067), (1.368, -1.125, 1.067), (2.238, 0.9532, -1.067), (1.368, 0.9532, -1.067), (2.238, -0.9832, -1.067), (1.368, -0.9832, -1.067), (1.368, 0.9532, 1.067), (2.238, 0.9532, 1.067), (1.368, -0.9832, 1.067), (2.238, -0.9832, 1.067), (-0.1897, 0.9532, 5.067), (-0.1897, 1.095, 5.067), (2.856, 1.095, 5.067), (2.998, 1.095, 5.067), (2.998, -0.9832, 5.067), (2.998, -1.125, 5.067), (-0.04748, -1.125, 5.067), (-0.1897, -1.125, 5.067), (-0.04748, 1.095, 5.067), (2.238, 1.095, 5.067), (2.856, -1.125, 5.067), (1.368, -1.125, 5.067), (2.856, -0.9832, 5.067), (-0.04748, -0.9832, 5.067), (-0.1897, -0.9832, 5.067), (2.998, 0.9532, 5.067), (2.856, 0.9532, 5.067), (-0.04748, 0.9532, 5.067), (2.238, 0.9532, 5.067), (2.238, -0.9832, 5.067), (1.368, 1.095, 5.067), (2.238, -1.125, 5.067), (1.368, 0.9532, 5.067), (1.368, -0.9832, 5.067)], [], [(16, 19, 3, 2), (8, 11, 7, 6), (20, 23, 5, 4), (12, 15, 1, 0), (31, 20, 4, 13), (27, 26, 65, 61), (19, 18, 62, 48), (47, 38, 69, 67), (17, 29, 12, 0), (42, 31, 13, 37), (4, 5, 14, 13), (36, 39, 15, 12), (2, 3, 10, 9), (32, 35, 11, 8), (32, 8, 30, 40), (40, 30, 31, 42), (2, 9, 28, 16), (16, 28, 29, 17), (5, 23, 52, 53), (44, 26, 27, 46), (18, 1, 55, 62), (11, 35, 57, 50), (24, 25, 60, 64), (46, 27, 61, 71), (8, 6, 21, 30), (30, 21, 20, 31), (6, 7, 22, 21), (21, 22, 23, 20), (0, 1, 18, 17), (17, 18, 19, 16), (24, 45, 47, 25), (45, 44, 46, 47), (38, 14, 58, 69), (10, 3, 49, 56), (28, 41, 43, 29), (41, 40, 42, 43), (9, 33, 41, 28), (33, 32, 40, 41), (9, 10, 34, 33), (33, 34, 35, 32), (13, 14, 38, 37), (37, 38, 39, 36), (29, 43, 36, 12), (43, 42, 37, 36), (44, 45, 66, 70), (47, 46, 39, 38), (61, 62, 55, 54), (52, 60, 58, 53), (71, 61, 54, 59), (68, 56, 65, 70), (51, 50, 64, 63), (63, 64, 60, 52), (56, 49, 48, 65), (65, 48, 62, 61), (50, 57, 66, 64), (57, 68, 70, 66), (60, 67, 69, 58), (3, 19, 48, 49), (39, 46, 71, 59), (34, 10, 56, 68), (14, 5, 53, 58), (45, 24, 64, 66), (1, 15, 54, 55), (35, 34, 68, 57), (15, 39, 59, 54), (22, 7, 51, 63), (25, 47, 67, 60), (7, 11, 50, 51), (26, 44, 70, 65), (23, 22, 63, 52)])
_uv = me_cube_009.uv_layers.new(name='UVMap')
_uv.uv.foreach_set('vector', [0.6911, 0.5017, 0.6911, 0.3272, 0.7028, 0.3272, 0.7028, 0.5017, 0.249, 0.5017, 0.249, 0.3272, 0.2606, 0.3272, 0.2606, 0.5017, 0.7144, 1.95e-08, 0.7144, 0.1745, 0.7028, 0.1745, 0.7028, 1.95e-08, 0.5096, 0.5017, 0.5096, 0.3272, 0.5212, 0.3272, 0.5212, 0.5017, 0.7239, 0.5133, 0.7239, 0.5017, 0.7355, 0.5017, 0.7355, 0.5133, 0.3957, 0.5017, 0.554, 0.5017, 0.554, 0.8289, 0.3957, 0.8289, 0.6911, 0.3272, 0.5328, 0.3272, 0.5328, 0.0, 0.6911, 0.0, 0.9792, 0.8289, 0.9676, 0.8289, 0.9676, 0.5017, 0.9792, 0.5017, 0.7239, 0.7625, 0.7239, 0.7509, 0.7355, 0.7509, 0.7355, 0.7625, 0.7239, 0.5639, 0.7239, 0.5133, 0.7355, 0.5133, 0.7355, 0.5639, 0.2606, 0.5017, 0.2606, 0.3272, 0.2722, 0.3272, 0.2722, 0.5017, 0.3939, 0.5017, 0.3939, 0.3272, 0.5096, 0.3272, 0.5096, 0.5017, 1.462e-07, 0.5017, 9.502e-08, 0.3272, 0.01163, 0.3272, 0.01163, 0.5017, 0.1984, 0.5017, 0.1984, 0.3272, 0.249, 0.3272, 0.249, 0.5017, 0.554, 0.5639, 0.554, 0.5133, 0.5656, 0.5133, 0.5656, 0.5639, 0.5656, 0.5639, 0.5656, 0.5133, 0.7239, 0.5133, 0.7239, 0.5639, 0.554, 0.7625, 0.554, 0.7509, 0.5656, 0.7509, 0.5656, 0.7625, 0.5656, 0.7625, 0.5656, 0.7509, 0.7239, 0.7509, 0.7239, 0.7625, 0.7028, 0.1745, 0.7144, 0.1745, 0.7144, 0.5017, 0.7028, 0.5017, 0.48, 1.0, 0.003891, 1.008, -0.007473, 0.3572, 0.4686, 0.3489, 0.5328, 0.3272, 0.5212, 0.3272, 0.5212, 0.0, 0.5328, 0.0, 0.249, 0.3272, 0.1984, 0.3272, 0.1984, 0.0, 0.249, 3.901e-08, 0.3957, 0.8289, 0.2374, 0.8289, 0.2374, 0.5017, 0.3957, 0.5017, 1.0, 0.3272, 0.8843, 0.3272, 0.8843, 3.901e-08, 1.0, 0.0, 0.554, 0.5133, 0.554, 0.5017, 0.5656, 0.5017, 0.5656, 0.5133, 0.5656, 0.5133, 0.5656, 0.5017, 0.7239, 0.5017, 0.7239, 0.5133, 0.8843, 0.0, 0.8843, 0.1745, 0.8727, 0.1745, 0.8727, 0.0, 0.8727, 0.0, 0.8727, 0.1745, 0.7144, 0.1745, 0.7144, 1.95e-08, 0.5212, 0.5017, 0.5212, 0.3272, 0.5328, 0.3272, 0.5328, 0.5017, 0.5328, 0.5017, 0.5328, 0.3272, 0.6911, 0.3272, 0.6911, 0.5017, 0.9807, 0.9912, 0.7727, 0.9949, 0.7614, 0.3438, 0.9694, 0.3402, 0.7727, 0.9949, 0.48, 1.0, 0.4686, 0.3489, 0.7614, 0.3438, 0.3228, 0.3272, 0.2722, 0.3272, 0.2722, 3.901e-08, 0.3228, 0.0, 0.01163, 0.3272, 9.502e-08, 0.3272, 0.0, 7.802e-08, 0.01163, 7.802e-08, 0.5656, 0.7509, 0.5656, 0.6351, 0.7239, 0.6351, 0.7239, 0.7509, 0.5656, 0.6351, 0.5656, 0.5639, 0.7239, 0.5639, 0.7239, 0.6351, 0.554, 0.7509, 0.554, 0.6351, 0.5656, 0.6351, 0.5656, 0.7509, 0.554, 0.6351, 0.554, 0.5639, 0.5656, 0.5639, 0.5656, 0.6351, 0.01163, 0.5017, 0.01163, 0.3272, 0.1273, 0.3272, 0.1273, 0.5017, 0.1273, 0.5017, 0.1273, 0.3272, 0.1984, 0.3272, 0.1984, 0.5017, 0.2722, 0.5017, 0.2722, 0.3272, 0.3228, 0.3272, 0.3228, 0.5017, 0.3228, 0.5017, 0.3228, 0.3272, 0.3939, 0.3272, 0.3939, 0.5017, 0.7239, 0.7509, 0.7239, 0.6351, 0.7355, 0.6351, 0.7355, 0.7509, 0.7239, 0.6351, 0.7239, 0.5639, 0.7355, 0.5639, 0.7355, 0.6351, 0.1217, 0.8289, 0.05054, 0.8289, 0.05054, 0.5017, 0.1217, 0.5017, 0.7239, 0.7625, 0.7239, 0.8337, 0.7123, 0.8337, 0.7123, 0.7625, 0.7471, 0.7509, 0.7471, 0.7625, 0.7355, 0.7625, 0.7355, 0.7509, 0.7471, 0.5017, 0.7471, 0.5133, 0.7355, 0.5133, 0.7355, 0.5017, 0.7471, 0.6351, 0.7471, 0.7509, 0.7355, 0.7509, 0.7355, 0.6351, 0.9171, 0.6351, 0.9171, 0.7509, 0.9054, 0.7509, 0.9054, 0.6351, 0.9171, 0.5017, 0.9171, 0.5133, 0.9054, 0.5133, 0.9054, 0.5017, 0.9054, 0.5017, 0.9054, 0.5133, 0.7471, 0.5133, 0.7471, 0.5017, 0.9171, 0.7509, 0.9171, 0.7625, 0.9054, 0.7625, 0.9054, 0.7509, 0.9054, 0.7509, 0.9054, 0.7625, 0.7471, 0.7625, 0.7471, 0.7509, 0.9171, 0.5133, 0.9171, 0.5639, 0.9054, 0.5639, 0.9054, 0.5133, 0.9171, 0.5639, 0.9171, 0.6351, 0.9054, 0.6351, 0.9054, 0.5639, 0.7471, 0.5133, 0.7471, 0.5639, 0.7355, 0.5639, 0.7355, 0.5133, 0.7028, 0.3272, 0.6911, 0.3272, 0.6911, 0.0, 0.7028, 0.0, 0.9792, 0.5017, 0.9909, 0.5017, 0.9909, 0.8289, 0.9792, 0.8289, 0.1273, 0.3272, 0.01163, 0.3272, 0.01163, 7.802e-08, 0.1273, 3.901e-08, 0.2722, 0.3272, 0.2606, 0.3272, 0.2606, 3.901e-08, 0.2722, 3.901e-08, 0.05054, 0.8289, 7.796e-08, 0.8289, 0.0, 0.5017, 0.05054, 0.5017, 0.5212, 0.3272, 0.5096, 0.3272, 0.5096, 0.0, 0.5212, 0.0, 0.1984, 0.3272, 0.1273, 0.3272, 0.1273, 3.901e-08, 0.1984, 0.0, 0.5096, 0.3272, 0.3939, 0.3272, 0.3939, 0.0, 0.5096, 0.0, 0.8727, 0.1745, 0.8843, 0.1745, 0.8843, 0.5017, 0.8727, 0.5017, 0.9676, 0.8289, 0.9171, 0.8289, 0.9171, 0.5017, 0.9676, 0.5017, 0.2606, 0.3272, 0.249, 0.3272, 0.249, 3.901e-08, 0.2606, 3.901e-08, 0.2374, 0.8289, 0.1217, 0.8289, 0.1217, 0.5017, 0.2374, 0.5017, 0.7144, 0.1745, 0.8727, 0.1745, 0.8727, 0.5017, 0.7144, 0.5017])
me_cube_009.materials.append(mat_material_002)
me_cube_009.use_remesh_fix_poles = True
me_cube_009.use_remesh_preserve_attributes = False
me_cube_009.use_mirror_vertex_groups = False
me_cube_009.update()
me_cube_010 = bpy.data.meshes.new('Cube.010')
me_cube_010.from_pydata([(-0.1897, -1.125, -1.067), (-0.1897, -1.125, 1.067), (-0.1897, 1.095, -1.067), (-0.1897, 1.095, 1.067), (2.998, -1.125, -1.067), (2.998, -1.125, 1.067), (2.998, 1.095, -1.067), (2.998, 1.095, 1.067), (2.856, 1.095, -1.067), (-0.04748, 1.095, -1.067), (-0.04748, 1.095, 1.067), (2.856, 1.095, 1.067), (-0.04748, -1.125, -1.067), (2.856, -1.125, -1.067), (2.856, -1.125, 1.067), (-0.04748, -1.125, 1.067), (-0.1897, 0.9532, -1.067), (-0.1897, -0.9832, -1.067), (-0.1897, -0.9832, 1.067), (-0.1897, 0.9532, 1.067), (2.998, -0.9832, -1.067), (2.998, 0.9532, -1.067), (2.998, 0.9532, 1.067), (2.998, -0.9832, 1.067), (2.856, 0.9532, 1.067), (2.856, -0.9832, 1.067), (-0.04748, 0.9532, 1.067), (-0.04748, -0.9832, 1.067), (-0.04748, 0.9532, -1.067), (-0.04748, -0.9832, -1.067), (2.856, 0.9532, -1.067), (2.856, -0.9832, -1.067), (1.945, 1.095, -1.067), (1.075, 1.095, -1.067), (1.075, 1.095, 1.067), (1.945, 1.095, 1.067), (1.075, -1.125, -1.067), (1.945, -1.125, -1.067), (1.945, -1.125, 1.067), (1.075, -1.125, 1.067), (1.945, 0.9532, -1.067), (1.075, 0.9532, -1.067), (1.945, -0.9832, -1.067), (1.075, -0.9832, -1.067), (1.075, 0.9532, 1.067), (1.945, 0.9532, 1.067), (1.075, -0.9832, 1.067), (1.945, -0.9832, 1.067), (-0.1897, 0.9532, 5.067), (-0.1897, 1.095, 5.067), (2.856, 1.095, 5.067), (2.998, 1.095, 5.067), (2.998, -0.9832, 5.067), (2.998, -1.125, 5.067), (-0.04748, -1.125, 5.067), (-0.1897, -1.125, 5.067), (-0.04748, 1.095, 5.067), (1.945, 1.095, 5.067), (2.856, -1.125, 5.067), (1.075, -1.125, 5.067), (2.856, -0.9832, 5.067), (-0.04748, -0.9832, 5.067), (-0.1897, -0.9832, 5.067), (2.998, 0.9532, 5.067), (2.856, 0.9532, 5.067), (-0.04748, 0.9532, 5.067), (1.945, 0.9532, 5.067), (1.945, -0.9832, 5.067), (1.075, 1.095, 5.067), (1.945, -1.125, 5.067), (1.075, 0.9532, 5.067), (1.075, -0.9832, 5.067)], [], [(16, 19, 3, 2), (8, 11, 7, 6), (20, 23, 5, 4), (12, 15, 1, 0), (31, 20, 4, 13), (27, 26, 65, 61), (19, 18, 62, 48), (47, 38, 69, 67), (17, 29, 12, 0), (42, 31, 13, 37), (4, 5, 14, 13), (36, 39, 15, 12), (2, 3, 10, 9), (32, 35, 11, 8), (32, 8, 30, 40), (40, 30, 31, 42), (2, 9, 28, 16), (16, 28, 29, 17), (5, 23, 52, 53), (44, 26, 27, 46), (18, 1, 55, 62), (11, 35, 57, 50), (24, 25, 60, 64), (46, 27, 61, 71), (8, 6, 21, 30), (30, 21, 20, 31), (6, 7, 22, 21), (21, 22, 23, 20), (0, 1, 18, 17), (17, 18, 19, 16), (24, 45, 47, 25), (45, 44, 46, 47), (38, 14, 58, 69), (10, 3, 49, 56), (28, 41, 43, 29), (41, 40, 42, 43), (9, 33, 41, 28), (33, 32, 40, 41), (9, 10, 34, 33), (33, 34, 35, 32), (13, 14, 38, 37), (37, 38, 39, 36), (29, 43, 36, 12), (43, 42, 37, 36), (44, 45, 66, 70), (47, 46, 39, 38), (61, 62, 55, 54), (52, 60, 58, 53), (71, 61, 54, 59), (68, 56, 65, 70), (51, 50, 64, 63), (63, 64, 60, 52), (56, 49, 48, 65), (65, 48, 62, 61), (50, 57, 66, 64), (57, 68, 70, 66), (60, 67, 69, 58), (3, 19, 48, 49), (39, 46, 71, 59), (34, 10, 56, 68), (14, 5, 53, 58), (45, 24, 64, 66), (1, 15, 54, 55), (35, 34, 68, 57), (15, 39, 59, 54), (22, 7, 51, 63), (25, 47, 67, 60), (7, 11, 50, 51), (26, 44, 70, 65), (23, 22, 63, 52)])
_uv = me_cube_010.uv_layers.new(name='UVMap')
_uv.uv.foreach_set('vector', [0.6916, 0.5017, 0.6916, 0.3272, 0.7032, 0.3272, 0.7032, 0.5017, 0.5099, 0.5017, 0.5099, 0.3272, 0.5216, 0.3272, 0.5216, 0.5017, 0.7149, 1.95e-08, 0.7149, 0.1745, 0.7032, 0.1745, 0.7032, 1.95e-08, 0.2491, 0.5017, 0.2491, 0.3272, 0.2608, 0.3272, 0.2608, 0.5017, 0.7244, 0.5133, 0.7244, 0.5017, 0.736, 0.5017, 0.736, 0.5133, 0.3959, 0.5017, 0.5543, 0.5017, 0.5543, 0.8289, 0.3959, 0.8289, 0.6916, 0.3272, 0.5332, 0.3272, 0.5332, 0.0, 0.6916, 0.0, 0.9884, 0.3272, 0.9767, 0.3272, 0.9767, 0.0, 0.9884, 0.0, 0.7244, 0.7625, 0.7244, 0.7509, 0.736, 0.7509, 0.736, 0.7625, 0.7244, 0.5878, 0.7244, 0.5133, 0.736, 0.5133, 0.736, 0.5878, 3.901e-08, 0.5017, 3.901e-08, 0.3272, 0.01163, 0.3272, 0.01163, 0.5017, 0.1573, 0.5017, 0.1573, 0.3272, 0.2491, 0.3272, 0.2491, 0.5017, 0.2608, 0.5017, 0.2608, 0.3272, 0.2724, 0.3272, 0.2724, 0.5017, 0.4354, 0.5017, 0.4354, 0.3272, 0.5099, 0.3272, 0.5099, 0.5017, 0.5543, 0.5878, 0.5543, 0.5133, 0.566, 0.5133, 0.566, 0.5878, 0.566, 0.5878, 0.566, 0.5133, 0.7244, 0.5133, 0.7244, 0.5878, 0.5543, 0.7625, 0.5543, 0.7509, 0.566, 0.7509, 0.566, 0.7625, 0.566, 0.7625, 0.566, 0.7509, 0.7244, 0.7509, 0.7244, 0.7625, 0.7032, 0.1745, 0.7149, 0.1745, 0.7149, 0.5017, 0.7032, 0.5017, 0.3965, 0.9923, 0.02091, 0.9923, 0.02091, 0.3444, 0.3965, 0.3444, 0.5332, 0.3272, 0.5216, 0.3272, 0.5216, 0.0, 0.5332, 0.0, 0.5099, 0.3272, 0.4354, 0.3272, 0.4354, 0.0, 0.5099, 3.901e-08, 0.3959, 0.8289, 0.2375, 0.8289, 0.2375, 0.5017, 0.3959, 0.5017, 0.9767, 0.3272, 0.8849, 0.3272, 0.8849, 3.901e-08, 0.9767, 0.0, 0.5543, 0.5133, 0.5543, 0.5017, 0.566, 0.5017, 0.566, 0.5133, 0.566, 0.5133, 0.566, 0.5017, 0.7244, 0.5017, 0.7244, 0.5133, 0.8849, 0.0, 0.8849, 0.1745, 0.8733, 0.1745, 0.8733, 0.0, 0.8733, 0.0, 0.8733, 0.1745, 0.7149, 0.1745, 0.7149, 1.95e-08, 0.5216, 0.5017, 0.5216, 0.3272, 0.5332, 0.3272, 0.5332, 0.5017, 0.5332, 0.5017, 0.5332, 0.3272, 0.6916, 0.3272, 0.6916, 0.5017, 0.9922, 0.9923, 0.6876, 0.9923, 0.6876, 0.3444, 0.9922, 0.3444, 0.6876, 0.9923, 0.3965, 0.9923, 0.3965, 0.3444, 0.6876, 0.3444, 0.08613, 0.3272, 0.01163, 0.3272, 0.01163, 3.901e-08, 0.08613, 0.0, 0.2724, 0.3272, 0.2608, 0.3272, 0.2608, 0.0, 0.2724, 0.0, 0.566, 0.7509, 0.566, 0.659, 0.7244, 0.659, 0.7244, 0.7509, 0.566, 0.659, 0.566, 0.5878, 0.7244, 0.5878, 0.7244, 0.659, 0.5543, 0.7509, 0.5543, 0.659, 0.566, 0.659, 0.566, 0.7509, 0.5543, 0.659, 0.5543, 0.5878, 0.566, 0.5878, 0.566, 0.659, 0.2724, 0.5017, 0.2724, 0.3272, 0.3642, 0.3272, 0.3642, 0.5017, 0.3642, 0.5017, 0.3642, 0.3272, 0.4354, 0.3272, 0.4354, 0.5017, 0.01163, 0.5017, 0.01163, 0.3272, 0.08613, 0.3272, 0.08613, 0.5017, 0.08613, 0.5017, 0.08613, 0.3272, 0.1573, 0.3272, 0.1573, 0.5017, 0.7244, 0.7509, 0.7244, 0.659, 0.736, 0.659, 0.736, 0.7509, 0.7244, 0.659, 0.7244, 0.5878, 0.736, 0.5878, 0.736, 0.659, 0.1457, 0.8289, 0.0745, 0.8289, 0.0745, 0.5017, 0.1457, 0.5017, 0.7244, 0.7625, 0.7244, 0.8337, 0.7127, 0.8337, 0.7127, 0.7625, 0.7476, 0.7509, 0.7476, 0.7625, 0.736, 0.7625, 0.736, 0.7509, 0.7476, 0.5017, 0.7476, 0.5133, 0.736, 0.5133, 0.736, 0.5017, 0.7476, 0.659, 0.7476, 0.7509, 0.736, 0.7509, 0.736, 0.659, 0.9177, 0.659, 0.9177, 0.7509, 0.906, 0.7509, 0.906, 0.659, 0.9177, 0.5017, 0.9177, 0.5133, 0.906, 0.5133, 0.906, 0.5017, 0.906, 0.5017, 0.906, 0.5133, 0.7476, 0.5133, 0.7476, 0.5017, 0.9177, 0.7509, 0.9177, 0.7625, 0.906, 0.7625, 0.906, 0.7509, 0.906, 0.7509, 0.906, 0.7625, 0.7476, 0.7625, 0.7476, 0.7509, 0.9177, 0.5133, 0.9177, 0.5878, 0.906, 0.5878, 0.906, 0.5133, 0.9177, 0.5878, 0.9177, 0.659, 0.906, 0.659, 0.906, 0.5878, 0.7476, 0.5133, 0.7476, 0.5878, 0.736, 0.5878, 0.736, 0.5133, 0.7032, 0.3272, 0.6916, 0.3272, 0.6916, 0.0, 0.7032, 0.0, 0.9884, 0.0, 1.0, 0.0, 1.0, 0.3272, 0.9884, 0.3272, 0.3642, 0.3272, 0.2724, 0.3272, 0.2724, 0.0, 0.3642, 0.0, 0.01163, 0.3272, 3.901e-08, 0.3272, 0.0, 3.901e-08, 0.01163, 3.901e-08, 0.0745, 0.8289, 7.802e-08, 0.8289, 0.0, 0.5017, 0.0745, 0.5017, 0.2608, 0.3272, 0.2491, 0.3272, 0.2491, 0.0, 0.2608, 0.0, 0.4354, 0.3272, 0.3642, 0.3272, 0.3642, 0.0, 0.4354, 0.0, 0.2491, 0.3272, 0.1573, 0.3272, 0.1573, 0.0, 0.2491, 0.0, 0.8733, 0.1745, 0.8849, 0.1745, 0.8849, 0.5017, 0.8733, 0.5017, 0.9177, 0.5017, 0.9922, 0.5017, 0.9922, 0.8289, 0.9177, 0.8289, 0.5216, 0.3272, 0.5099, 0.3272, 0.5099, 3.901e-08, 0.5216, 3.901e-08, 0.2375, 0.8289, 0.1457, 0.8289, 0.1457, 0.5017, 0.2375, 0.5017, 0.7149, 0.1745, 0.8733, 0.1745, 0.8733, 0.5017, 0.7149, 0.5017])
me_cube_010.materials.append(mat_material_002)
me_cube_010.use_remesh_fix_poles = True
me_cube_010.use_remesh_preserve_attributes = False
me_cube_010.use_mirror_vertex_groups = False
me_cube_010.update()
me_cube_014 = bpy.data.meshes.new('Cube.014')
me_cube_014.from_pydata([(-1.3, -0.6782, -4.935), (-1.3, -0.6782, 1.0), (-1.3, 0.5447, -4.935), (-1.3, 0.5447, 1.0), (1.3, -0.6782, -4.935), (1.3, -0.6782, 1.0), (1.3, 0.5447, -4.935), (1.3, 0.5447, 1.0)], [], [(0, 1, 3, 2), (2, 3, 7, 6), (6, 7, 5, 4), (4, 5, 1, 0), (2, 6, 4, 0), (7, 3, 1, 5)])
_uv = me_cube_014.uv_layers.new(name='UVMap')
_uv.uv.foreach_set('vector', [0.6801, 0.6954, 0.6801, 0.0, 0.8401, 0.0, 0.8401, 0.6954, 0.3401, 0.6954, 0.3401, 0.0, 0.6801, 2.794e-08, 0.6801, 0.6954, 1.091, -0.3942, 1.091, 1.09, 0.7494, 1.09, 0.7494, -0.3942, 7.796e-08, 0.6954, 0.0, 2.794e-08, 0.3401, 0.0, 0.3401, 0.6954, 0.1599, 1.0, 0.1599, 0.6954, 0.3199, 0.6954, 0.3199, 1.0, 0.1599, 0.6954, 0.1599, 1.0, 6.237e-08, 1.0, 0.0, 0.6954])
me_cube_014.materials.append(mat_material_002)
me_cube_014.use_remesh_fix_poles = True
me_cube_014.use_remesh_preserve_attributes = False
me_cube_014.use_mirror_vertex_groups = False
me_cube_014.update()
me_cube_015 = bpy.data.meshes.new('Cube.015')
me_cube_015.from_pydata([(-1.3, -0.6895, -4.935), (-1.3, -0.6895, -0.5128), (-1.3, 0.5334, -4.935), (-1.3, 0.5334, -0.5128), (1.3, -0.6895, -4.935), (1.3, -0.6895, -0.5128), (1.3, 0.5334, -4.935), (1.3, 0.5334, -0.5128)], [], [(0, 1, 3, 2), (2, 3, 7, 6), (6, 7, 5, 4), (4, 5, 1, 0), (2, 6, 4, 0), (7, 3, 1, 5)])
_uv = me_cube_015.uv_layers.new(name='UVMap')
_uv.uv.foreach_set('vector', [0.6801, 0.6297, 0.6801, 3.395e-08, 0.8401, 0.0, 0.8401, 0.6297, 0.3401, 0.6297, 0.3401, 0.0, 0.6801, 2.546e-08, 0.6801, 0.6297, 1.0, 0.0, 1.0, 0.6297, 0.8401, 0.6297, 0.8401, 0.0, 6.237e-08, 0.6297, 0.0, 3.395e-08, 0.3401, 0.0, 0.3401, 0.6297, 0.1599, 1.0, 0.1599, 0.6297, 0.3199, 0.6297, 0.3199, 1.0, 0.1599, 0.6297, 0.1599, 1.0, 6.237e-08, 1.0, 0.0, 0.6297])
me_cube_015.materials.append(mat_material_002)
me_cube_015.use_remesh_fix_poles = True
me_cube_015.use_remesh_preserve_attributes = False
me_cube_015.use_mirror_vertex_groups = False
me_cube_015.update()
me_cube_017 = bpy.data.meshes.new('Cube.017')
me_cube_017.from_pydata([(-4.794, -0.6895, -4.935), (-4.794, -0.6895, -1.996), (-4.794, 0.9809, -4.935), (-4.794, 0.9809, -1.996), (1.387, -0.6895, -4.935), (1.387, -0.6895, -1.996), (1.387, 0.9809, -4.935), (1.387, 0.9809, -1.996)], [], [(0, 1, 3, 2), (2, 3, 7, 6), (6, 7, 5, 4), (4, 5, 1, 0), (2, 6, 4, 0), (7, 3, 1, 5)])
_uv = me_cube_017.uv_layers.new(name='UVMap')
_uv.uv.foreach_set('vector', [0.01663, 1.237, 0.01663, 0.1126, 0.649, 0.1126, 0.649, 1.237, 0.3188, 0.0, 0.6376, 0.0, 0.6376, 0.6777, 0.3188, 0.6777, 0.3624, 0.6777, 0.3624, 1.0, 0.1812, 1.0, 0.1812, 0.6777, 0.3188, 0.6777, 6.466e-08, 0.6777, 0.0, 1.046e-07, 0.3188, 0.0, 0.6376, 0.6777, 0.6376, 0.0, 0.8188, 6.536e-08, 0.8188, 0.6777, 1.0, 0.0, 1.0, 0.6777, 0.8188, 0.6777, 0.8188, 1.307e-08])
me_cube_017.materials.append(mat_material_002)
me_cube_017.use_remesh_fix_poles = True
me_cube_017.use_remesh_preserve_attributes = False
me_cube_017.use_mirror_vertex_groups = False
me_cube_017.update()
me_cube_018 = bpy.data.meshes.new('Cube.018')
me_cube_018.from_pydata([(-4.956, -3.886, -4.935), (-4.956, -3.886, -3.535), (-4.956, -0.09852, -4.935), (-4.956, -0.09852, -3.535), (1.387, -3.886, -4.935), (1.387, -3.886, -3.535), (1.387, -0.09852, -4.935), (1.387, -0.09852, -3.535)], [], [(0, 1, 3, 2), (2, 3, 7, 6), (6, 7, 5, 4), (4, 5, 1, 0), (2, 6, 4, 0), (7, 3, 1, 5)])
_uv = me_cube_018.uv_layers.new(name='UVMap')
_uv.uv.foreach_set('vector', [0.4719, 0.6671, 0.4719, 0.959, -0.337, 0.959, -0.337, 0.6671, -0.00575, 0.7115, -0.00575, 0.4966, 0.9917, 0.4966, 0.9917, 0.7115, 0.56, 0.684, 0.56, 0.9421, -0.1554, 0.9421, -0.1554, 0.684, 1.0, 0.6261, 0.8651, 0.6261, 0.8651, 0.0, 1.0, 0.0, 0.3651, 0.6261, 0.3651, 0.0, 0.7302, 5.884e-08, 0.7302, 0.6261, 2.169e-07, 0.6261, 0.0, 1.412e-07, 0.3651, 0.0, 0.3651, 0.6261])
me_cube_018.materials.append(mat_material_002)
me_cube_018.use_remesh_fix_poles = True
me_cube_018.use_remesh_preserve_attributes = False
me_cube_018.use_mirror_vertex_groups = False
me_cube_018.update()
me_icosphere = bpy.data.meshes.new('Icosphere')
me_icosphere.from_pydata([(0.0, 0.0, -1.0), (0.7236, -0.5257, -0.4472), (-0.2764, -0.8506, -0.4472), (-0.8944, 0.0, -0.4472), (-0.2764, 0.8506, -0.4472), (0.7236, 0.5257, -0.4472), (0.2764, -0.8506, 0.4472), (-0.7236, -0.5257, 0.4472), (-0.7236, 0.5257, 0.4472), (0.2764, 0.8506, 0.4472), (0.8944, 0.0, 0.4472), (0.0, 0.0, 1.0)], [], [(0, 1, 2), (1, 0, 5), (0, 2, 3), (0, 3, 4), (0, 4, 5), (1, 5, 10), (2, 1, 6), (3, 2, 7), (4, 3, 8), (5, 4, 9), (1, 10, 6), (2, 6, 7), (3, 7, 8), (4, 8, 9), (5, 9, 10), (6, 10, 11), (7, 6, 11), (8, 7, 11), (9, 8, 11), (10, 9, 11)])
_uv = me_icosphere.uv_layers.new(name='UVMap')
_uv.uv.foreach_set('vector', [0.8182, 0.0, 0.7273, 0.1575, 0.9091, 0.1575, 0.7273, 0.1575, 0.6364, 0.0, 0.5455, 0.1575, 0.09091, 0.0, 0.0, 0.1575, 0.1818, 0.1575, 0.2727, 0.0, 0.1818, 0.1575, 0.3636, 0.1575, 0.4545, 0.0, 0.3636, 0.1575, 0.5455, 0.1575, 0.7273, 0.1575, 0.5455, 0.1575, 0.6364, 0.3149, 0.9091, 0.1575, 0.7273, 0.1575, 0.8182, 0.3149, 0.1818, 0.1575, 0.0, 0.1575, 0.09091, 0.3149, 0.3636, 0.1575, 0.1818, 0.1575, 0.2727, 0.3149, 0.5455, 0.1575, 0.3636, 0.1575, 0.4545, 0.3149, 0.7273, 0.1575, 0.6364, 0.3149, 0.8182, 0.3149, 0.9091, 0.1575, 0.8182, 0.3149, 1.0, 0.3149, 0.1818, 0.1575, 0.09091, 0.3149, 0.2727, 0.3149, 0.3636, 0.1575, 0.2727, 0.3149, 0.4545, 0.3149, 0.5455, 0.1575, 0.4545, 0.3149, 0.6364, 0.3149, 0.8182, 0.3149, 0.6364, 0.3149, 0.7273, 0.4724, 1.0, 0.3149, 0.8182, 0.3149, 0.9091, 0.4724, 0.2727, 0.3149, 0.09091, 0.3149, 0.1818, 0.4724, 0.4545, 0.3149, 0.2727, 0.3149, 0.3636, 0.4724, 0.6364, 0.3149, 0.4545, 0.3149, 0.5455, 0.4724])
me_icosphere.materials.append(mat_material_002)
me_icosphere.use_remesh_fix_poles = True
me_icosphere.use_remesh_preserve_attributes = False
me_icosphere.use_mirror_vertex_groups = False
me_icosphere.update()
me_plane = bpy.data.meshes.new('Plane')
me_plane.from_pydata([(-1.241, -1.241, 0.0), (1.241, -1.241, 0.0), (-1.241, 1.241, 0.0), (1.241, 1.241, 0.0)], [], [(0, 1, 3, 2)])
_uv = me_plane.uv_layers.new(name='UVMap')
_uv.uv.foreach_set('vector', [0.0, 0.0, 1.0, 0.0, 1.0, 1.0, 0.0, 1.0])
me_plane.materials.append(mat_material_001)
me_plane.use_remesh_fix_poles = True
me_plane.use_remesh_preserve_attributes = False
me_plane.use_mirror_vertex_groups = False
me_plane.update()
me_cube_001 = bpy.data.meshes.new('Cube.001')
me_cube_001.from_pydata([(-0.9719, -1.16, -0.7889), (-0.9719, -1.16, 0.7889), (-0.9719, 1.16, -0.7889), (-0.9719, 1.16, 0.7889), (0.9719, -1.16, -0.7889), (0.9719, -1.16, 0.7889), (0.9719, 1.16, -0.7889), (0.9719, 1.16, 0.7889)], [], [(0, 1, 3, 2), (2, 3, 7, 6), (6, 7, 5, 4), (4, 5, 1, 0), (2, 6, 4, 0), (7, 3, 1, 5)])
_uv = me_cube_001.uv_layers.new(name='UVMap')
_uv.uv.foreach_set('vector', [0.375, 0.0, 0.625, 0.0, 0.625, 0.25, 0.375, 0.25, 0.375, 0.25, 0.625, 0.25, 0.625, 0.5, 0.375, 0.5, 0.375, 0.5, 0.625, 0.5, 0.625, 0.75, 0.375, 0.75, 0.375, 0.75, 0.625, 0.75, 0.625, 1.0, 0.375, 1.0, 0.125, 0.5, 0.375, 0.5, 0.375, 0.75, 0.125, 0.75, 0.625, 0.5, 0.875, 0.5, 0.875, 0.75, 0.625, 0.75])
me_cube_001.materials.append(mat_material_003)
me_cube_001.use_remesh_fix_poles = True
me_cube_001.use_remesh_preserve_attributes = False
me_cube_001.use_mirror_vertex_groups = False
me_cube_001.update()
me_cube_002 = bpy.data.meshes.new('Cube.002')
me_cube_002.from_pydata([(-1.0, -1.0, -1.0), (-1.0, -1.0, 1.588), (-1.0, 1.0, -1.0), (-1.0, 1.0, 1.588), (1.0, -1.0, -1.0), (1.0, -1.0, 1.588), (1.0, 1.0, -1.0), (1.0, 1.0, 1.588)], [], [(0, 1, 3, 2), (2, 3, 7, 6), (6, 7, 5, 4), (4, 5, 1, 0), (2, 6, 4, 0), (7, 3, 1, 5)])
_uv = me_cube_002.uv_layers.new(name='UVMap')
_uv.uv.foreach_set('vector', [0.375, 0.0, 0.625, 0.0, 0.625, 0.25, 0.375, 0.25, 0.375, 0.25, 0.625, 0.25, 0.625, 0.5, 0.375, 0.5, 0.375, 0.5, 0.625, 0.5, 0.625, 0.75, 0.375, 0.75, 0.375, 0.75, 0.625, 0.75, 0.625, 1.0, 0.375, 1.0, 0.125, 0.5, 0.375, 0.5, 0.375, 0.75, 0.125, 0.75, 0.625, 0.5, 0.875, 0.5, 0.875, 0.75, 0.625, 0.75])
me_cube_002.use_remesh_fix_poles = True
me_cube_002.use_remesh_preserve_attributes = False
me_cube_002.use_mirror_vertex_groups = False
me_cube_002.update()

# ---- objects
ob_bubble = bpy.data.objects.new('bubble', me_icosphere_001)
ob_camera = bpy.data.objects.new('Camera', cam_camera_001)
ob_cube = bpy.data.objects.new('Cube', me_cube_006)
ob_cube_001 = bpy.data.objects.new('Cube.001', me_cube_007)
ob_cube_002 = bpy.data.objects.new('Cube.002', me_cube_008)
ob_cube_003 = bpy.data.objects.new('Cube.003', me_cube_009)
ob_cube_004 = bpy.data.objects.new('Cube.004', me_cube_010)
ob_cube_008 = bpy.data.objects.new('Cube.008', me_cube_014)
ob_cube_009 = bpy.data.objects.new('Cube.009', me_cube_015)
ob_cube_011 = bpy.data.objects.new('Cube.011', me_cube_017)
ob_cube_012 = bpy.data.objects.new('Cube.012', me_cube_018)
ob_foam = bpy.data.objects.new('foam', me_icosphere)
ob_plane = bpy.data.objects.new('Plane', me_plane)
ob_sun = bpy.data.objects.new('Sun', light_sun)
ob_cube_005 = bpy.data.objects.new('Cube.005', me_cube_001)
ob_cube_006 = bpy.data.objects.new('Cube.006', me_cube_002)

# ---- transforms, parenting, visibility, modifiers, constraints
ob_bubble.location = (9.591, -1.088, 1.759)
ob_bubble.scale = (0.03686, 0.03686, 0.03686)
ob_bubble.lineart.crease_threshold = 0.0
ob_camera.location = (8.143, -4.71, 4.997)
ob_camera.rotation_euler = (1.187, -4.375e-06, 1.025)
ob_camera.scale = (1.0, 1.0, 1.0)
ob_camera.lineart.crease_threshold = 0.0
ob_cube.location = (-0.8715, 1.074, 2.176)
ob_cube.scale = (0.712, 0.712, 0.0712)
ob_cube.lineart.crease_threshold = 0.0
_m = ob_cube.modifiers.new('Bevel', 'BEVEL')
_m.width = 0.03
_m.width_pct = 0.03
_m.limit_method = 'NONE'
_m = ob_cube.modifiers.new('Fluid', 'FLUID')
_m.fluid_type = 'EFFECTOR'
ob_cube_001.location = (-0.5615, -0.529, 0.05508)
ob_cube_001.scale = (0.712, 0.712, 0.0712)
ob_cube_001.lineart.crease_threshold = 0.0
_m = ob_cube_001.modifiers.new('Bevel', 'BEVEL')
_m.width = 0.03
_m.width_pct = 0.03
_m.limit_method = 'NONE'
_m = ob_cube_001.modifiers.new('Fluid', 'FLUID')
_m.fluid_type = 'EFFECTOR'
ob_cube_002.location = (-0.8715, 0.3647, 1.646)
ob_cube_002.rotation_euler = (0.0, -0.0, 1.571)
ob_cube_002.scale = (0.712, 0.712, 0.0712)
ob_cube_002.lineart.crease_threshold = 0.0
_m = ob_cube_002.modifiers.new('Bevel', 'BEVEL')
_m.width = 0.03
_m.width_pct = 0.03
_m.limit_method = 'NONE'
_m = ob_cube_002.modifiers.new('Fluid', 'FLUID')
_m.fluid_type = 'EFFECTOR'
ob_cube_003.location = (-0.8715, 0.3647, 1.113)
ob_cube_003.rotation_euler = (7.566e-05, 0.0001584, 3.205e-06)
ob_cube_003.scale = (0.7849, 0.712, 0.0712)
ob_cube_003.lineart.crease_threshold = 0.0
_m = ob_cube_003.modifiers.new('Bevel', 'BEVEL')
_m.width = 0.03
_m.width_pct = 0.03
_m.limit_method = 'NONE'
_m = ob_cube_003.modifiers.new('Fluid', 'FLUID')
_m.fluid_type = 'EFFECTOR'
ob_cube_004.location = (-1.034, -0.6535, 0.5635)
ob_cube_004.rotation_euler = (0.0, -0.0, -1.192e-07)
ob_cube_004.scale = (0.7849, 0.712, 0.0712)
ob_cube_004.lineart.crease_threshold = 0.0
_m = ob_cube_004.modifiers.new('Bevel', 'BEVEL')
_m.width = 0.03
_m.width_pct = 0.03
_m.limit_method = 'NONE'
_m = ob_cube_004.modifiers.new('Fluid', 'FLUID')
_m.fluid_type = 'EFFECTOR'
ob_cube_008.location = (-0.8715, 1.59, 1.743)
ob_cube_008.scale = (0.356, 0.356, 0.356)
ob_cube_008.lineart.crease_threshold = 0.0
_m = ob_cube_008.modifiers.new('Bevel', 'BEVEL')
_m.width = 0.03
_m.width_pct = 0.03
_m.limit_method = 'NONE'
_m = ob_cube_008.modifiers.new('Fluid', 'FLUID')
_m.fluid_type = 'EFFECTOR'
ob_cube_009.location = (-1.4, 0.3253, 1.752)
ob_cube_009.rotation_euler = (0.0, -0.0, -1.571)
ob_cube_009.scale = (0.356, 0.356, 0.356)
ob_cube_009.lineart.crease_threshold = 0.0
_m = ob_cube_009.modifiers.new('Bevel', 'BEVEL')
_m.width = 0.03
_m.width_pct = 0.03
_m.limit_method = 'NONE'
_m = ob_cube_009.modifiers.new('Fluid', 'FLUID')
_m.fluid_type = 'EFFECTOR'
ob_cube_011.location = (-0.3915, 0.8943, 1.752)
ob_cube_011.rotation_euler = (0.0, 0.0, -3.142)
ob_cube_011.scale = (0.356, 0.356, 0.356)
ob_cube_011.lineart.crease_threshold = 0.0
_m = ob_cube_011.modifiers.new('Bevel', 'BEVEL')
_m.width = 0.03
_m.width_pct = 0.03
_m.limit_method = 'NONE'
_m = ob_cube_011.modifiers.new('Fluid', 'FLUID')
_m.fluid_type = 'EFFECTOR'
ob_cube_012.location = (-0.5727, -1.381, 1.747)
ob_cube_012.rotation_euler = (0.0, 0.0, -3.142)
ob_cube_012.scale = (0.356, 0.356, 0.356)
ob_cube_012.lineart.crease_threshold = 0.0
_m = ob_cube_012.modifiers.new('Bevel', 'BEVEL')
_m.width = 0.03
_m.width_pct = 0.03
_m.limit_method = 'NONE'
_m = ob_cube_012.modifiers.new('Fluid', 'FLUID')
_m.fluid_type = 'EFFECTOR'
ob_foam.location = (9.579, -1.068, 1.83)
ob_foam.scale = (0.03686, 0.03686, 0.03686)
ob_foam.lineart.crease_threshold = 0.0
ob_plane.location = (0.7221, -1.474, -0.02321)
ob_plane.scale = (4.618, 4.618, 4.618)
ob_plane.lineart.crease_threshold = 0.0
ob_sun.location = (6.042, -6.703, 9.3)
ob_sun.rotation_euler = (0.7472, 0.4244, 0.1835)
ob_sun.lineart.crease_threshold = 0.0
ob_cube_005.location = (-0.08506, -0.07208, 1.299)
ob_cube_005.scale = (1.679, 1.707, 1.679)
ob_cube_005.display_type = 'SOLID'
ob_cube_005.lineart.crease_threshold = 0.0
_m = ob_cube_005.modifiers.new('Fluid', 'FLUID')
_m.fluid_type = 'DOMAIN'
_m = ob_cube_005.modifiers.new('Liquid Particle System', 'PARTICLE_SYSTEM')
ob_cube_006.location = (-0.8829, 1.073, 2.31)
ob_cube_006.scale = (0.3981, 0.3981, 0.05583)
ob_cube_006.display_type = 'WIRE'
ob_cube_006.lineart.crease_threshold = 0.0
_m = ob_cube_006.modifiers.new('Fluid', 'FLUID')
_m.fluid_type = 'FLOW'

# ---- collection membership
col_collection.objects.link(ob_bubble)
col_collection.objects.link(ob_camera)
col_collection.objects.link(ob_cube)
col_collection.objects.link(ob_cube_001)
col_collection.objects.link(ob_cube_002)
col_collection.objects.link(ob_cube_003)
col_collection.objects.link(ob_cube_004)
col_collection.objects.link(ob_cube_008)
col_collection.objects.link(ob_cube_009)
col_collection.objects.link(ob_cube_011)
col_collection.objects.link(ob_cube_012)
col_collection.objects.link(ob_foam)
col_collection.objects.link(ob_plane)
col_collection.objects.link(ob_sun)
col_collection.objects.link(ob_cube_005)
col_collection.objects.link(ob_cube_006)

# ---- scene / render settings (as saved in the file)
scene.camera = ob_camera
scene.frame_start = 1; scene.frame_end = 400; scene.frame_set(1)
scene.render.engine = 'CYCLES'
scene.render.image_settings.file_format = 'JPEG'
scene.render.image_settings.color_mode = 'RGB'
scene.render.image_settings.quality = 100
scene.render.resolution_percentage = 90
scene.render.use_border = True
scene.cycles.use_denoising = False
scene.cycles.samples = 62
scene.cycles.sampling_pattern = 'TABULATED_SOBOL'
scene.cycles.use_adaptive_sampling = False
scene.cycles.use_light_tree = False
scene.view_settings.view_transform = 'Filmic'
bpy.context.view_layer.update()
